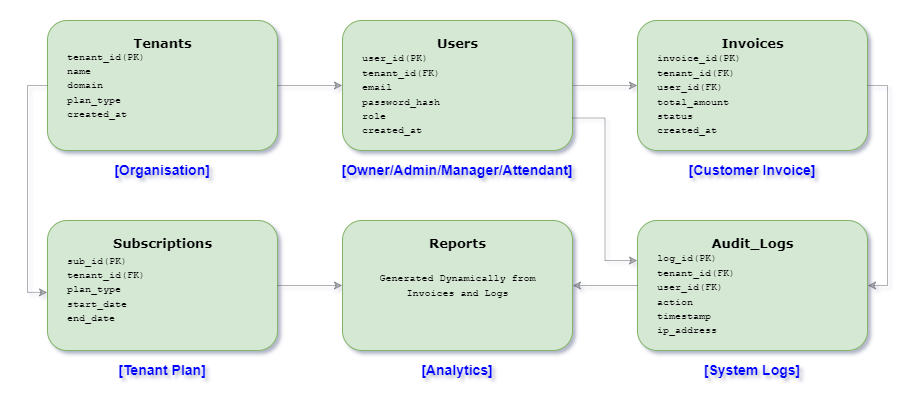

The diagram above was exported from draw.io. Its source (the exported page's mxGraphModel, read from the mxfile embedded in the PNG):
<mxGraphModel dx="1092" dy="572" grid="1" gridSize="10" guides="1" tooltips="1" connect="1" arrows="1" fold="1" page="1" pageScale="1" pageWidth="1100" pageHeight="850" math="0" shadow="0">
  <root>
    <mxCell id="0" />
    <mxCell id="1" parent="0" />
    <mxCell id="vL-9BnX_hrUP96MM8SmN-9" value="" style="group" vertex="1" connectable="0" parent="1">
      <mxGeometry x="140" y="130" width="230" height="155" as="geometry" />
    </mxCell>
    <mxCell id="vL-9BnX_hrUP96MM8SmN-1" value="" style="rounded=1;whiteSpace=wrap;html=1;fillColor=#d5e8d4;strokeColor=#82b366;" vertex="1" parent="vL-9BnX_hrUP96MM8SmN-9">
      <mxGeometry width="230" height="130" as="geometry" />
    </mxCell>
    <mxCell id="vL-9BnX_hrUP96MM8SmN-4" value="&lt;b&gt;&lt;font face=&quot;Verdana&quot; style=&quot;font-size: 13px;&quot;&gt;Tenants&lt;/font&gt;&lt;/b&gt;" style="text;html=1;align=center;verticalAlign=middle;whiteSpace=wrap;rounded=0;" vertex="1" parent="vL-9BnX_hrUP96MM8SmN-9">
      <mxGeometry x="87.5" y="17.5" width="55" height="10" as="geometry" />
    </mxCell>
    <mxCell id="vL-9BnX_hrUP96MM8SmN-5" value="&lt;pre&gt;&lt;font face=&quot;Courier New&quot; style=&quot;font-size: 10px;&quot;&gt;tenant_id(PK)&lt;br&gt;name&lt;br&gt;domain&lt;br&gt;plan_type&lt;br&gt;created_at&lt;/font&gt;&lt;/pre&gt;" style="text;html=1;align=left;verticalAlign=middle;whiteSpace=wrap;rounded=0;" vertex="1" parent="vL-9BnX_hrUP96MM8SmN-9">
      <mxGeometry x="17.5" y="27.5" width="82.5" height="75" as="geometry" />
    </mxCell>
    <mxCell id="vL-9BnX_hrUP96MM8SmN-6" style="edgeStyle=orthogonalEdgeStyle;rounded=0;orthogonalLoop=1;jettySize=auto;html=1;exitX=0.5;exitY=1;exitDx=0;exitDy=0;" edge="1" parent="vL-9BnX_hrUP96MM8SmN-9" source="vL-9BnX_hrUP96MM8SmN-1" target="vL-9BnX_hrUP96MM8SmN-1">
      <mxGeometry relative="1" as="geometry" />
    </mxCell>
    <mxCell id="vL-9BnX_hrUP96MM8SmN-7" value="&lt;pre&gt;&lt;b&gt;&lt;font face=&quot;Arial&quot; style=&quot;font-size: 14px;&quot; color=&quot;#0000ff&quot;&gt;[Organisation]&lt;/font&gt;&lt;/b&gt;&lt;/pre&gt;" style="text;html=1;align=center;verticalAlign=middle;whiteSpace=wrap;rounded=0;" vertex="1" parent="vL-9BnX_hrUP96MM8SmN-9">
      <mxGeometry x="70" y="145" width="90" height="10" as="geometry" />
    </mxCell>
    <mxCell id="vL-9BnX_hrUP96MM8SmN-16" value="" style="group" vertex="1" connectable="0" parent="1">
      <mxGeometry x="435" y="130" width="230" height="155" as="geometry" />
    </mxCell>
    <mxCell id="vL-9BnX_hrUP96MM8SmN-17" value="" style="rounded=1;whiteSpace=wrap;html=1;fillColor=#d5e8d4;strokeColor=#82b366;" vertex="1" parent="vL-9BnX_hrUP96MM8SmN-16">
      <mxGeometry width="230" height="130" as="geometry" />
    </mxCell>
    <mxCell id="vL-9BnX_hrUP96MM8SmN-18" value="&lt;b&gt;&lt;font face=&quot;Verdana&quot; style=&quot;font-size: 13px;&quot;&gt;Users&lt;/font&gt;&lt;/b&gt;" style="text;html=1;align=center;verticalAlign=middle;whiteSpace=wrap;rounded=0;" vertex="1" parent="vL-9BnX_hrUP96MM8SmN-16">
      <mxGeometry x="87.5" y="17.5" width="55" height="10" as="geometry" />
    </mxCell>
    <mxCell id="vL-9BnX_hrUP96MM8SmN-19" value="&lt;pre&gt;&lt;font face=&quot;Courier New&quot; style=&quot;font-size: 10px;&quot;&gt;user_id(PK)&lt;br&gt;tenant_id(FK)&lt;br&gt;email&lt;br&gt;password_hash&lt;br/&gt;role&lt;br&gt;created_at&lt;/font&gt;&lt;/pre&gt;" style="text;html=1;align=left;verticalAlign=middle;whiteSpace=wrap;rounded=0;" vertex="1" parent="vL-9BnX_hrUP96MM8SmN-16">
      <mxGeometry x="17.5" y="27.5" width="82.5" height="92.5" as="geometry" />
    </mxCell>
    <mxCell id="vL-9BnX_hrUP96MM8SmN-20" style="edgeStyle=orthogonalEdgeStyle;rounded=0;orthogonalLoop=1;jettySize=auto;html=1;exitX=0.5;exitY=1;exitDx=0;exitDy=0;" edge="1" parent="vL-9BnX_hrUP96MM8SmN-16" source="vL-9BnX_hrUP96MM8SmN-17" target="vL-9BnX_hrUP96MM8SmN-17">
      <mxGeometry relative="1" as="geometry" />
    </mxCell>
    <mxCell id="vL-9BnX_hrUP96MM8SmN-21" value="&lt;pre&gt;&lt;b&gt;&lt;font face=&quot;Arial&quot; color=&quot;#0000ff&quot; style=&quot;font-size: 14px;&quot;&gt;[Owner/Admin/Manager/Attendant]&lt;/font&gt;&lt;/b&gt;&lt;/pre&gt;" style="text;html=1;align=center;verticalAlign=middle;whiteSpace=wrap;rounded=0;" vertex="1" parent="vL-9BnX_hrUP96MM8SmN-16">
      <mxGeometry x="70" y="145" width="90" height="10" as="geometry" />
    </mxCell>
    <mxCell id="vL-9BnX_hrUP96MM8SmN-22" value="" style="group" vertex="1" connectable="0" parent="1">
      <mxGeometry x="730" y="130" width="230" height="155" as="geometry" />
    </mxCell>
    <mxCell id="vL-9BnX_hrUP96MM8SmN-23" value="" style="rounded=1;whiteSpace=wrap;html=1;fillColor=#d5e8d4;strokeColor=#82b366;" vertex="1" parent="vL-9BnX_hrUP96MM8SmN-22">
      <mxGeometry width="230" height="130" as="geometry" />
    </mxCell>
    <mxCell id="vL-9BnX_hrUP96MM8SmN-24" value="&lt;b&gt;&lt;font face=&quot;Verdana&quot; style=&quot;font-size: 13px;&quot;&gt;Invoices&lt;/font&gt;&lt;/b&gt;" style="text;html=1;align=center;verticalAlign=middle;whiteSpace=wrap;rounded=0;" vertex="1" parent="vL-9BnX_hrUP96MM8SmN-22">
      <mxGeometry x="87.5" y="17.5" width="55" height="10" as="geometry" />
    </mxCell>
    <mxCell id="vL-9BnX_hrUP96MM8SmN-25" value="&lt;pre&gt;&lt;font face=&quot;Courier New&quot; style=&quot;font-size: 10px;&quot;&gt;invoice_id(PK)&lt;br/&gt;tenant_id(FK)&lt;br/&gt;user_id(FK)&lt;br&gt;total_amount&lt;br&gt;status&lt;br&gt;created_at&lt;/font&gt;&lt;/pre&gt;" style="text;html=1;align=left;verticalAlign=middle;whiteSpace=wrap;rounded=0;" vertex="1" parent="vL-9BnX_hrUP96MM8SmN-22">
      <mxGeometry x="17.5" y="27.5" width="92.5" height="92.5" as="geometry" />
    </mxCell>
    <mxCell id="vL-9BnX_hrUP96MM8SmN-26" style="edgeStyle=orthogonalEdgeStyle;rounded=0;orthogonalLoop=1;jettySize=auto;html=1;exitX=0.5;exitY=1;exitDx=0;exitDy=0;" edge="1" parent="vL-9BnX_hrUP96MM8SmN-22" source="vL-9BnX_hrUP96MM8SmN-23" target="vL-9BnX_hrUP96MM8SmN-23">
      <mxGeometry relative="1" as="geometry" />
    </mxCell>
    <mxCell id="vL-9BnX_hrUP96MM8SmN-27" value="&lt;pre&gt;&lt;b&gt;&lt;font face=&quot;Arial&quot; color=&quot;#0000ff&quot; style=&quot;font-size: 14px;&quot;&gt;[Customer Invoice]&lt;/font&gt;&lt;/b&gt;&lt;/pre&gt;" style="text;html=1;align=center;verticalAlign=middle;whiteSpace=wrap;rounded=0;" vertex="1" parent="vL-9BnX_hrUP96MM8SmN-22">
      <mxGeometry x="70" y="145" width="90" height="10" as="geometry" />
    </mxCell>
    <mxCell id="vL-9BnX_hrUP96MM8SmN-29" value="" style="group" vertex="1" connectable="0" parent="1">
      <mxGeometry x="140" y="330" width="230" height="155" as="geometry" />
    </mxCell>
    <mxCell id="vL-9BnX_hrUP96MM8SmN-30" value="" style="rounded=1;whiteSpace=wrap;html=1;fillColor=#d5e8d4;strokeColor=#82b366;" vertex="1" parent="vL-9BnX_hrUP96MM8SmN-29">
      <mxGeometry width="230" height="130" as="geometry" />
    </mxCell>
    <mxCell id="vL-9BnX_hrUP96MM8SmN-31" value="&lt;b&gt;&lt;font face=&quot;Verdana&quot; style=&quot;font-size: 13px;&quot;&gt;Subscriptions&lt;/font&gt;&lt;/b&gt;" style="text;html=1;align=center;verticalAlign=middle;whiteSpace=wrap;rounded=0;" vertex="1" parent="vL-9BnX_hrUP96MM8SmN-29">
      <mxGeometry x="87.5" y="17.5" width="55" height="10" as="geometry" />
    </mxCell>
    <mxCell id="vL-9BnX_hrUP96MM8SmN-32" value="&lt;pre&gt;&lt;font face=&quot;Courier New&quot; style=&quot;font-size: 10px;&quot;&gt;sub_id(PK)&lt;br&gt;tenant_id(FK)&lt;br&gt;plan_type&lt;br&gt;start_date&lt;br&gt;end_date&lt;/font&gt;&lt;/pre&gt;" style="text;html=1;align=left;verticalAlign=middle;whiteSpace=wrap;rounded=0;" vertex="1" parent="vL-9BnX_hrUP96MM8SmN-29">
      <mxGeometry x="17.5" y="27.5" width="70" height="82.5" as="geometry" />
    </mxCell>
    <mxCell id="vL-9BnX_hrUP96MM8SmN-33" style="edgeStyle=orthogonalEdgeStyle;rounded=0;orthogonalLoop=1;jettySize=auto;html=1;exitX=0.5;exitY=1;exitDx=0;exitDy=0;" edge="1" parent="vL-9BnX_hrUP96MM8SmN-29" source="vL-9BnX_hrUP96MM8SmN-30" target="vL-9BnX_hrUP96MM8SmN-30">
      <mxGeometry relative="1" as="geometry" />
    </mxCell>
    <mxCell id="vL-9BnX_hrUP96MM8SmN-34" value="&lt;pre&gt;&lt;b&gt;&lt;font face=&quot;Arial&quot; color=&quot;#0000ff&quot; style=&quot;font-size: 14px;&quot;&gt;[Tenant Plan]&lt;/font&gt;&lt;/b&gt;&lt;/pre&gt;" style="text;html=1;align=center;verticalAlign=middle;whiteSpace=wrap;rounded=0;" vertex="1" parent="vL-9BnX_hrUP96MM8SmN-29">
      <mxGeometry x="70" y="145" width="90" height="10" as="geometry" />
    </mxCell>
    <mxCell id="vL-9BnX_hrUP96MM8SmN-35" value="" style="group" vertex="1" connectable="0" parent="1">
      <mxGeometry x="435" y="330" width="230" height="155" as="geometry" />
    </mxCell>
    <mxCell id="vL-9BnX_hrUP96MM8SmN-36" value="" style="rounded=1;whiteSpace=wrap;html=1;fillColor=#d5e8d4;strokeColor=#82b366;" vertex="1" parent="vL-9BnX_hrUP96MM8SmN-35">
      <mxGeometry width="230" height="130" as="geometry" />
    </mxCell>
    <mxCell id="vL-9BnX_hrUP96MM8SmN-37" value="&lt;b&gt;&lt;font face=&quot;Verdana&quot; style=&quot;font-size: 13px;&quot;&gt;Reports&lt;/font&gt;&lt;/b&gt;" style="text;html=1;align=center;verticalAlign=middle;whiteSpace=wrap;rounded=0;" vertex="1" parent="vL-9BnX_hrUP96MM8SmN-35">
      <mxGeometry x="87.5" y="17.5" width="55" height="10" as="geometry" />
    </mxCell>
    <mxCell id="vL-9BnX_hrUP96MM8SmN-38" value="&lt;pre&gt;&lt;font face=&quot;Courier New&quot;&gt;&lt;span style=&quot;font-size: 10px;&quot;&gt;Generated Dynamically from&lt;br&gt;Invoices and Logs&lt;/span&gt;&lt;/font&gt;&lt;/pre&gt;" style="text;html=1;align=center;verticalAlign=middle;whiteSpace=wrap;rounded=0;" vertex="1" parent="vL-9BnX_hrUP96MM8SmN-35">
      <mxGeometry x="29" y="48.75" width="172.5" height="32.5" as="geometry" />
    </mxCell>
    <mxCell id="vL-9BnX_hrUP96MM8SmN-39" style="edgeStyle=orthogonalEdgeStyle;rounded=0;orthogonalLoop=1;jettySize=auto;html=1;exitX=0.5;exitY=1;exitDx=0;exitDy=0;" edge="1" parent="vL-9BnX_hrUP96MM8SmN-35" source="vL-9BnX_hrUP96MM8SmN-36" target="vL-9BnX_hrUP96MM8SmN-36">
      <mxGeometry relative="1" as="geometry" />
    </mxCell>
    <mxCell id="vL-9BnX_hrUP96MM8SmN-40" value="&lt;pre&gt;&lt;b&gt;&lt;font face=&quot;Arial&quot; color=&quot;#0000ff&quot; style=&quot;font-size: 14px;&quot;&gt;[Analytics]&lt;/font&gt;&lt;/b&gt;&lt;/pre&gt;" style="text;html=1;align=center;verticalAlign=middle;whiteSpace=wrap;rounded=0;" vertex="1" parent="vL-9BnX_hrUP96MM8SmN-35">
      <mxGeometry x="70" y="145" width="90" height="10" as="geometry" />
    </mxCell>
    <mxCell id="vL-9BnX_hrUP96MM8SmN-41" value="" style="group" vertex="1" connectable="0" parent="1">
      <mxGeometry x="730" y="330" width="230" height="155" as="geometry" />
    </mxCell>
    <mxCell id="vL-9BnX_hrUP96MM8SmN-42" value="" style="rounded=1;whiteSpace=wrap;html=1;fillColor=#d5e8d4;strokeColor=#82b366;" vertex="1" parent="vL-9BnX_hrUP96MM8SmN-41">
      <mxGeometry width="230" height="130" as="geometry" />
    </mxCell>
    <mxCell id="vL-9BnX_hrUP96MM8SmN-43" value="&lt;b&gt;&lt;font face=&quot;Verdana&quot; style=&quot;font-size: 13px;&quot;&gt;Audit_Logs&lt;/font&gt;&lt;/b&gt;" style="text;html=1;align=center;verticalAlign=middle;whiteSpace=wrap;rounded=0;" vertex="1" parent="vL-9BnX_hrUP96MM8SmN-41">
      <mxGeometry x="68.75" y="17.5" width="92.5" height="10" as="geometry" />
    </mxCell>
    <mxCell id="vL-9BnX_hrUP96MM8SmN-44" value="&lt;pre&gt;&lt;font face=&quot;Courier New&quot; style=&quot;font-size: 10px;&quot;&gt;log_id(PK)&lt;br&gt;tenant_id(FK)&lt;br&gt;user_id(FK)&lt;br&gt;action&lt;br/&gt;timestamp&lt;br/&gt;ip_address&lt;/font&gt;&lt;/pre&gt;" style="text;html=1;align=left;verticalAlign=middle;whiteSpace=wrap;rounded=0;" vertex="1" parent="vL-9BnX_hrUP96MM8SmN-41">
      <mxGeometry x="17.5" y="27.5" width="70" height="92.5" as="geometry" />
    </mxCell>
    <mxCell id="vL-9BnX_hrUP96MM8SmN-45" style="edgeStyle=orthogonalEdgeStyle;rounded=0;orthogonalLoop=1;jettySize=auto;html=1;exitX=0.5;exitY=1;exitDx=0;exitDy=0;" edge="1" parent="vL-9BnX_hrUP96MM8SmN-41" source="vL-9BnX_hrUP96MM8SmN-42" target="vL-9BnX_hrUP96MM8SmN-42">
      <mxGeometry relative="1" as="geometry" />
    </mxCell>
    <mxCell id="vL-9BnX_hrUP96MM8SmN-46" value="&lt;pre&gt;&lt;b&gt;&lt;font face=&quot;Arial&quot; color=&quot;#0000ff&quot; style=&quot;font-size: 14px;&quot;&gt;[System Logs]&lt;/font&gt;&lt;/b&gt;&lt;/pre&gt;" style="text;html=1;align=center;verticalAlign=middle;whiteSpace=wrap;rounded=0;" vertex="1" parent="vL-9BnX_hrUP96MM8SmN-41">
      <mxGeometry x="70" y="145" width="90" height="10" as="geometry" />
    </mxCell>
    <mxCell id="vL-9BnX_hrUP96MM8SmN-47" value="" style="edgeStyle=orthogonalEdgeStyle;rounded=0;orthogonalLoop=1;jettySize=auto;html=1;entryX=0;entryY=0.5;entryDx=0;entryDy=0;opacity=30;" edge="1" parent="1" source="vL-9BnX_hrUP96MM8SmN-1" target="vL-9BnX_hrUP96MM8SmN-17">
      <mxGeometry relative="1" as="geometry">
        <Array as="points" />
      </mxGeometry>
    </mxCell>
    <mxCell id="vL-9BnX_hrUP96MM8SmN-48" value="" style="edgeStyle=orthogonalEdgeStyle;rounded=0;orthogonalLoop=1;jettySize=auto;html=1;opacity=30;" edge="1" parent="1" source="vL-9BnX_hrUP96MM8SmN-17">
      <mxGeometry relative="1" as="geometry">
        <mxPoint x="730" y="195" as="targetPoint" />
        <Array as="points">
          <mxPoint x="720" y="195" />
          <mxPoint x="720" y="195" />
        </Array>
      </mxGeometry>
    </mxCell>
    <mxCell id="vL-9BnX_hrUP96MM8SmN-49" style="edgeStyle=orthogonalEdgeStyle;rounded=0;orthogonalLoop=1;jettySize=auto;html=1;entryX=0;entryY=0.553;entryDx=0;entryDy=0;entryPerimeter=0;opacity=30;" edge="1" parent="1" source="vL-9BnX_hrUP96MM8SmN-1" target="vL-9BnX_hrUP96MM8SmN-30">
      <mxGeometry relative="1" as="geometry">
        <Array as="points">
          <mxPoint x="120" y="195" />
          <mxPoint x="120" y="402" />
        </Array>
      </mxGeometry>
    </mxCell>
    <mxCell id="vL-9BnX_hrUP96MM8SmN-50" value="" style="edgeStyle=orthogonalEdgeStyle;rounded=0;orthogonalLoop=1;jettySize=auto;html=1;entryX=0;entryY=0.5;entryDx=0;entryDy=0;opacity=30;" edge="1" parent="1" source="vL-9BnX_hrUP96MM8SmN-30" target="vL-9BnX_hrUP96MM8SmN-36">
      <mxGeometry relative="1" as="geometry">
        <mxPoint x="430" y="395" as="targetPoint" />
      </mxGeometry>
    </mxCell>
    <mxCell id="vL-9BnX_hrUP96MM8SmN-51" style="edgeStyle=orthogonalEdgeStyle;rounded=0;orthogonalLoop=1;jettySize=auto;html=1;entryX=1;entryY=0.5;entryDx=0;entryDy=0;opacity=30;" edge="1" parent="1" source="vL-9BnX_hrUP96MM8SmN-23" target="vL-9BnX_hrUP96MM8SmN-42">
      <mxGeometry relative="1" as="geometry">
        <Array as="points">
          <mxPoint x="980" y="195" />
          <mxPoint x="980" y="395" />
        </Array>
      </mxGeometry>
    </mxCell>
    <mxCell id="vL-9BnX_hrUP96MM8SmN-52" value="" style="edgeStyle=orthogonalEdgeStyle;rounded=0;orthogonalLoop=1;jettySize=auto;html=1;opacity=30;" edge="1" parent="1" source="vL-9BnX_hrUP96MM8SmN-42" target="vL-9BnX_hrUP96MM8SmN-36">
      <mxGeometry relative="1" as="geometry" />
    </mxCell>
    <mxCell id="vL-9BnX_hrUP96MM8SmN-53" style="edgeStyle=orthogonalEdgeStyle;rounded=0;orthogonalLoop=1;jettySize=auto;html=1;exitX=1;exitY=0.75;exitDx=0;exitDy=0;entryX=0;entryY=0.308;entryDx=0;entryDy=0;entryPerimeter=0;opacity=30;" edge="1" parent="1" source="vL-9BnX_hrUP96MM8SmN-17" target="vL-9BnX_hrUP96MM8SmN-42">
      <mxGeometry relative="1" as="geometry" />
    </mxCell>
  </root>
</mxGraphModel>